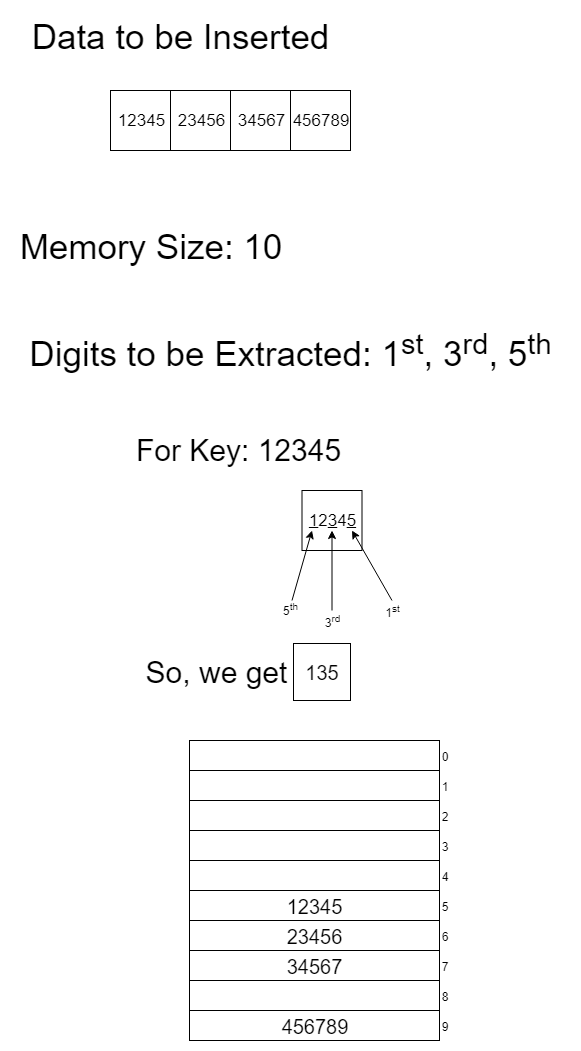

The diagram above was exported from draw.io. Its source (the exported page's mxGraphModel, read from the mxfile embedded in the PNG):
<mxGraphModel dx="992" dy="514" grid="1" gridSize="10" guides="1" tooltips="1" connect="1" arrows="1" fold="1" page="1" pageScale="1" pageWidth="850" pageHeight="1100" math="0" shadow="0">
  <root>
    <mxCell id="0" />
    <mxCell id="1" parent="0" />
    <mxCell id="z_jFQzEjKjNacR43j9lW-1" value="&lt;font style=&quot;font-size: 35px&quot;&gt;Data to be Inserted&lt;br&gt;&lt;/font&gt;" style="text;html=1;strokeColor=none;fillColor=none;align=center;verticalAlign=middle;whiteSpace=wrap;rounded=0;" parent="1" vertex="1">
      <mxGeometry x="60" y="60" width="340" height="50" as="geometry" />
    </mxCell>
    <mxCell id="z_jFQzEjKjNacR43j9lW-6" value="&lt;font style=&quot;font-size: 17px&quot;&gt;12345&lt;/font&gt;" style="whiteSpace=wrap;html=1;aspect=fixed;" parent="1" vertex="1">
      <mxGeometry x="160" y="140" width="60" height="60" as="geometry" />
    </mxCell>
    <mxCell id="z_jFQzEjKjNacR43j9lW-12" value="&lt;font style=&quot;font-size: 17px&quot;&gt;23456&lt;/font&gt;" style="whiteSpace=wrap;html=1;aspect=fixed;" parent="1" vertex="1">
      <mxGeometry x="220" y="140" width="60" height="60" as="geometry" />
    </mxCell>
    <mxCell id="z_jFQzEjKjNacR43j9lW-13" value="&lt;font style=&quot;font-size: 17px&quot;&gt;34567&lt;/font&gt;" style="whiteSpace=wrap;html=1;aspect=fixed;" parent="1" vertex="1">
      <mxGeometry x="280" y="140" width="60" height="60" as="geometry" />
    </mxCell>
    <mxCell id="z_jFQzEjKjNacR43j9lW-14" value="&lt;font style=&quot;font-size: 17px&quot;&gt;456789&lt;/font&gt;" style="whiteSpace=wrap;html=1;aspect=fixed;" parent="1" vertex="1">
      <mxGeometry x="340" y="140" width="60" height="60" as="geometry" />
    </mxCell>
    <mxCell id="z_jFQzEjKjNacR43j9lW-16" value="&lt;font style=&quot;font-size: 35px&quot;&gt;Digits to be Extracted: 1&lt;sup&gt;st&lt;/sup&gt;, 3&lt;sup&gt;rd&lt;/sup&gt;, 5&lt;sup&gt;th&lt;/sup&gt;&lt;br&gt;&lt;/font&gt;" style="text;html=1;strokeColor=none;fillColor=none;align=center;verticalAlign=middle;whiteSpace=wrap;rounded=0;" parent="1" vertex="1">
      <mxGeometry x="60" y="375" width="560" height="50" as="geometry" />
    </mxCell>
    <mxCell id="z_jFQzEjKjNacR43j9lW-21" value="&lt;font style=&quot;font-size: 35px&quot;&gt;Memory Size: 10&lt;/font&gt;&lt;font&gt;&lt;br&gt;&lt;/font&gt;" style="text;html=1;strokeColor=none;fillColor=none;align=center;verticalAlign=middle;whiteSpace=wrap;rounded=0;" parent="1" vertex="1">
      <mxGeometry x="60" y="270" width="280" height="50" as="geometry" />
    </mxCell>
    <mxCell id="z_jFQzEjKjNacR43j9lW-26" value="&lt;span style=&quot;font-size: 20px&quot;&gt;&amp;nbsp;&lt;/span&gt;&lt;br&gt;" style="rounded=0;whiteSpace=wrap;html=1;" parent="1" vertex="1">
      <mxGeometry x="239" y="790" width="250" height="30" as="geometry" />
    </mxCell>
    <mxCell id="z_jFQzEjKjNacR43j9lW-27" value="&lt;span style=&quot;font-size: 20px&quot;&gt;&amp;nbsp;&lt;/span&gt;&lt;br&gt;" style="rounded=0;whiteSpace=wrap;html=1;" parent="1" vertex="1">
      <mxGeometry x="239" y="820" width="250" height="30" as="geometry" />
    </mxCell>
    <mxCell id="z_jFQzEjKjNacR43j9lW-28" value="&lt;span style=&quot;font-size: 20px&quot;&gt;&amp;nbsp;&amp;nbsp;&lt;/span&gt;&lt;br&gt;" style="rounded=0;whiteSpace=wrap;html=1;" parent="1" vertex="1">
      <mxGeometry x="239" y="850" width="250" height="30" as="geometry" />
    </mxCell>
    <mxCell id="z_jFQzEjKjNacR43j9lW-29" value="&lt;span style=&quot;font-size: 20px&quot;&gt;&amp;nbsp;&lt;/span&gt;&lt;br&gt;" style="rounded=0;whiteSpace=wrap;html=1;" parent="1" vertex="1">
      <mxGeometry x="239" y="880" width="250" height="30" as="geometry" />
    </mxCell>
    <mxCell id="z_jFQzEjKjNacR43j9lW-30" value="&lt;span style=&quot;font-size: 20px&quot;&gt;&amp;nbsp;&amp;nbsp;&lt;/span&gt;&lt;br&gt;" style="rounded=0;whiteSpace=wrap;html=1;" parent="1" vertex="1">
      <mxGeometry x="239" y="910" width="250" height="30" as="geometry" />
    </mxCell>
    <mxCell id="z_jFQzEjKjNacR43j9lW-31" value="&lt;font style=&quot;font-size: 20px&quot;&gt;12345&lt;/font&gt;" style="rounded=0;whiteSpace=wrap;html=1;" parent="1" vertex="1">
      <mxGeometry x="239" y="940" width="250" height="30" as="geometry" />
    </mxCell>
    <mxCell id="z_jFQzEjKjNacR43j9lW-32" value="&lt;font style=&quot;font-size: 20px&quot;&gt;23456&lt;/font&gt;" style="rounded=0;whiteSpace=wrap;html=1;" parent="1" vertex="1">
      <mxGeometry x="239" y="970" width="250" height="30" as="geometry" />
    </mxCell>
    <mxCell id="z_jFQzEjKjNacR43j9lW-33" value="&lt;font style=&quot;font-size: 20px&quot;&gt;34567&lt;/font&gt;" style="rounded=0;whiteSpace=wrap;html=1;" parent="1" vertex="1">
      <mxGeometry x="239" y="1000" width="250" height="30" as="geometry" />
    </mxCell>
    <mxCell id="z_jFQzEjKjNacR43j9lW-34" value="&lt;span style=&quot;font-size: 20px&quot;&gt;&amp;nbsp;&amp;nbsp;&lt;/span&gt;&lt;br&gt;" style="rounded=0;whiteSpace=wrap;html=1;" parent="1" vertex="1">
      <mxGeometry x="239" y="1030" width="250" height="30" as="geometry" />
    </mxCell>
    <mxCell id="z_jFQzEjKjNacR43j9lW-35" value="&lt;font style=&quot;font-size: 20px&quot;&gt;456789&lt;/font&gt;" style="rounded=0;whiteSpace=wrap;html=1;" parent="1" vertex="1">
      <mxGeometry x="239" y="1060" width="250" height="30" as="geometry" />
    </mxCell>
    <mxCell id="z_jFQzEjKjNacR43j9lW-36" value="0" style="text;html=1;strokeColor=none;fillColor=none;align=center;verticalAlign=middle;whiteSpace=wrap;rounded=0;" parent="1" vertex="1">
      <mxGeometry x="484" y="795" width="20" height="20" as="geometry" />
    </mxCell>
    <mxCell id="z_jFQzEjKjNacR43j9lW-37" value="1" style="text;html=1;strokeColor=none;fillColor=none;align=center;verticalAlign=middle;whiteSpace=wrap;rounded=0;" parent="1" vertex="1">
      <mxGeometry x="484" y="825" width="20" height="20" as="geometry" />
    </mxCell>
    <mxCell id="z_jFQzEjKjNacR43j9lW-38" value="2" style="text;html=1;strokeColor=none;fillColor=none;align=center;verticalAlign=middle;whiteSpace=wrap;rounded=0;" parent="1" vertex="1">
      <mxGeometry x="484" y="855" width="20" height="20" as="geometry" />
    </mxCell>
    <mxCell id="z_jFQzEjKjNacR43j9lW-39" value="3" style="text;html=1;strokeColor=none;fillColor=none;align=center;verticalAlign=middle;whiteSpace=wrap;rounded=0;" parent="1" vertex="1">
      <mxGeometry x="484" y="885" width="20" height="20" as="geometry" />
    </mxCell>
    <mxCell id="z_jFQzEjKjNacR43j9lW-40" value="4" style="text;html=1;strokeColor=none;fillColor=none;align=center;verticalAlign=middle;whiteSpace=wrap;rounded=0;" parent="1" vertex="1">
      <mxGeometry x="484" y="915" width="20" height="20" as="geometry" />
    </mxCell>
    <mxCell id="z_jFQzEjKjNacR43j9lW-41" value="5" style="text;html=1;strokeColor=none;fillColor=none;align=center;verticalAlign=middle;whiteSpace=wrap;rounded=0;" parent="1" vertex="1">
      <mxGeometry x="484" y="945" width="20" height="20" as="geometry" />
    </mxCell>
    <mxCell id="z_jFQzEjKjNacR43j9lW-42" value="6" style="text;html=1;strokeColor=none;fillColor=none;align=center;verticalAlign=middle;whiteSpace=wrap;rounded=0;" parent="1" vertex="1">
      <mxGeometry x="484" y="975" width="20" height="20" as="geometry" />
    </mxCell>
    <mxCell id="z_jFQzEjKjNacR43j9lW-43" value="7" style="text;html=1;strokeColor=none;fillColor=none;align=center;verticalAlign=middle;whiteSpace=wrap;rounded=0;" parent="1" vertex="1">
      <mxGeometry x="484" y="1005" width="20" height="20" as="geometry" />
    </mxCell>
    <mxCell id="z_jFQzEjKjNacR43j9lW-44" value="8" style="text;html=1;strokeColor=none;fillColor=none;align=center;verticalAlign=middle;whiteSpace=wrap;rounded=0;direction=south;" parent="1" vertex="1">
      <mxGeometry x="484" y="1035" width="20" height="20" as="geometry" />
    </mxCell>
    <mxCell id="z_jFQzEjKjNacR43j9lW-45" value="9" style="text;html=1;strokeColor=none;fillColor=none;align=center;verticalAlign=middle;whiteSpace=wrap;rounded=0;" parent="1" vertex="1">
      <mxGeometry x="484" y="1065" width="20" height="20" as="geometry" />
    </mxCell>
    <mxCell id="z_jFQzEjKjNacR43j9lW-49" value="&lt;font style=&quot;font-size: 17px&quot;&gt;&lt;u&gt;1&lt;/u&gt;2&lt;u&gt;3&lt;/u&gt;4&lt;u&gt;5&lt;/u&gt;&lt;/font&gt;" style="whiteSpace=wrap;html=1;aspect=fixed;" parent="1" vertex="1">
      <mxGeometry x="351.5" y="540" width="60" height="60" as="geometry" />
    </mxCell>
    <mxCell id="z_jFQzEjKjNacR43j9lW-50" value="" style="endArrow=classic;html=1;" parent="1" edge="1">
      <mxGeometry width="50" height="50" relative="1" as="geometry">
        <mxPoint x="441.5" y="650" as="sourcePoint" />
        <mxPoint x="401.5" y="580" as="targetPoint" />
        <Array as="points" />
      </mxGeometry>
    </mxCell>
    <mxCell id="z_jFQzEjKjNacR43j9lW-52" value="1&lt;sup&gt;st&lt;/sup&gt;" style="text;html=1;strokeColor=none;fillColor=none;align=center;verticalAlign=middle;whiteSpace=wrap;rounded=0;" parent="1" vertex="1">
      <mxGeometry x="429" y="650" width="25" height="20" as="geometry" />
    </mxCell>
    <mxCell id="z_jFQzEjKjNacR43j9lW-56" value="" style="endArrow=classic;html=1;" parent="1" edge="1">
      <mxGeometry width="50" height="50" relative="1" as="geometry">
        <mxPoint x="341.5" y="650" as="sourcePoint" />
        <mxPoint x="361.5" y="580" as="targetPoint" />
        <Array as="points" />
      </mxGeometry>
    </mxCell>
    <mxCell id="z_jFQzEjKjNacR43j9lW-57" value="&lt;sup&gt;&lt;span style=&quot;font-size: 12px&quot;&gt;5&lt;sup&gt;th&lt;/sup&gt;&lt;/span&gt;&lt;/sup&gt;" style="text;html=1;strokeColor=none;fillColor=none;align=center;verticalAlign=middle;whiteSpace=wrap;rounded=0;" parent="1" vertex="1">
      <mxGeometry x="326.5" y="650" width="25" height="20" as="geometry" />
    </mxCell>
    <mxCell id="z_jFQzEjKjNacR43j9lW-61" value="" style="endArrow=classic;html=1;" parent="1" edge="1">
      <mxGeometry width="50" height="50" relative="1" as="geometry">
        <mxPoint x="381.5" y="660" as="sourcePoint" />
        <mxPoint x="381.5" y="580" as="targetPoint" />
      </mxGeometry>
    </mxCell>
    <mxCell id="z_jFQzEjKjNacR43j9lW-62" value="3&lt;sup&gt;rd&lt;/sup&gt;&lt;br&gt;" style="text;html=1;strokeColor=none;fillColor=none;align=center;verticalAlign=middle;whiteSpace=wrap;rounded=0;" parent="1" vertex="1">
      <mxGeometry x="369" y="660" width="25" height="20" as="geometry" />
    </mxCell>
    <mxCell id="z_jFQzEjKjNacR43j9lW-63" value="&lt;font style=&quot;font-size: 30px&quot;&gt;For Key: 12345&lt;/font&gt;" style="text;html=1;strokeColor=none;fillColor=none;align=center;verticalAlign=middle;whiteSpace=wrap;rounded=0;" parent="1" vertex="1">
      <mxGeometry x="156.5" y="490" width="260" height="20" as="geometry" />
    </mxCell>
    <mxCell id="z_jFQzEjKjNacR43j9lW-69" value="&lt;font style=&quot;font-size: 20px&quot;&gt;135&lt;/font&gt;" style="whiteSpace=wrap;html=1;aspect=fixed;" parent="1" vertex="1">
      <mxGeometry x="343" y="693" width="57" height="57" as="geometry" />
    </mxCell>
    <mxCell id="z_jFQzEjKjNacR43j9lW-70" value="&lt;font style=&quot;font-size: 30px&quot;&gt;So, we get&lt;/font&gt;" style="text;html=1;strokeColor=none;fillColor=none;align=center;verticalAlign=middle;whiteSpace=wrap;rounded=0;" parent="1" vertex="1">
      <mxGeometry x="179.5" y="711.5" width="172" height="20" as="geometry" />
    </mxCell>
  </root>
</mxGraphModel>